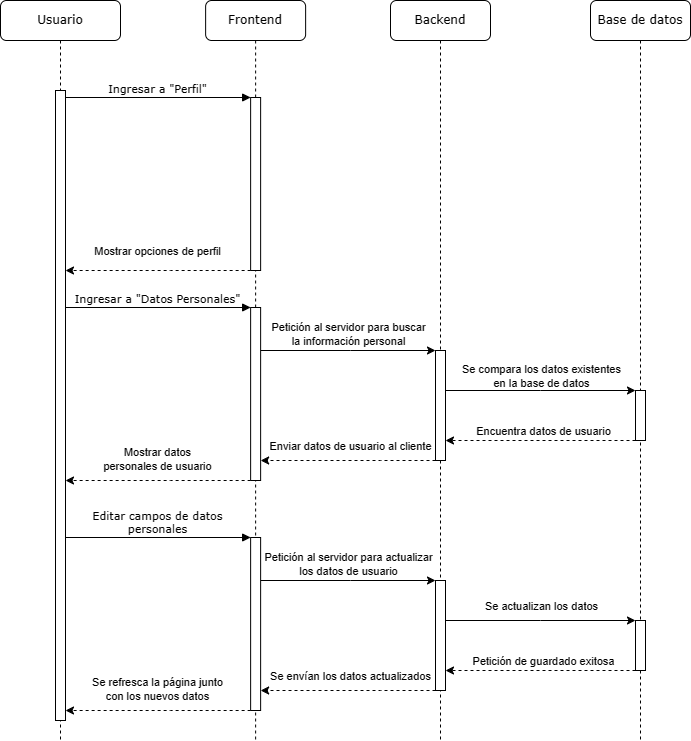

The diagram above was exported from draw.io. Its source (the exported page's mxGraphModel, read from the mxfile embedded in the PNG):
<mxGraphModel dx="1266" dy="-354" grid="1" gridSize="10" guides="1" tooltips="1" connect="1" arrows="1" fold="1" page="1" pageScale="1" pageWidth="850" pageHeight="1100" math="0" shadow="0">
  <root>
    <mxCell id="0" />
    <mxCell id="1" parent="0" />
    <mxCell id="4dmCjVElnuUW6X6LacNj-1" value="Backend" style="shape=umlLifeline;perimeter=lifelinePerimeter;whiteSpace=wrap;html=1;container=0;collapsible=0;recursiveResize=0;outlineConnect=0;rounded=1;shadow=0;comic=0;labelBackgroundColor=none;strokeWidth=1;fontFamily=Verdana;fontSize=12;align=center;" parent="1" vertex="1">
      <mxGeometry x="870" y="1300" width="100" height="740" as="geometry" />
    </mxCell>
    <mxCell id="4dmCjVElnuUW6X6LacNj-2" value="Base de datos" style="shape=umlLifeline;perimeter=lifelinePerimeter;whiteSpace=wrap;html=1;container=0;collapsible=0;recursiveResize=0;outlineConnect=0;rounded=1;shadow=0;comic=0;labelBackgroundColor=none;strokeWidth=1;fontFamily=Verdana;fontSize=12;align=center;" parent="1" vertex="1">
      <mxGeometry x="1070" y="1300" width="100" height="740" as="geometry" />
    </mxCell>
    <mxCell id="4dmCjVElnuUW6X6LacNj-3" value="Usuario" style="shape=umlLifeline;perimeter=lifelinePerimeter;whiteSpace=wrap;html=1;container=0;collapsible=0;recursiveResize=0;outlineConnect=0;rounded=1;shadow=0;comic=0;labelBackgroundColor=none;strokeWidth=1;fontFamily=Verdana;fontSize=12;align=center;" parent="1" vertex="1">
      <mxGeometry x="480" y="1300" width="120" height="740" as="geometry" />
    </mxCell>
    <mxCell id="4dmCjVElnuUW6X6LacNj-4" value="Frontend" style="shape=umlLifeline;perimeter=lifelinePerimeter;whiteSpace=wrap;html=1;container=0;collapsible=0;recursiveResize=0;outlineConnect=0;rounded=1;shadow=0;comic=0;labelBackgroundColor=none;strokeWidth=1;fontFamily=Verdana;fontSize=12;align=center;" parent="1" vertex="1">
      <mxGeometry x="685.13" y="1300" width="100" height="740" as="geometry" />
    </mxCell>
    <mxCell id="4dmCjVElnuUW6X6LacNj-6" value="Ingresar a &quot;Perfil&quot;" style="html=1;verticalAlign=bottom;endArrow=block;entryX=0;entryY=0;labelBackgroundColor=none;fontFamily=Verdana;fontSize=11;edgeStyle=elbowEdgeStyle;elbow=vertical;" parent="1" target="4dmCjVElnuUW6X6LacNj-9" edge="1">
      <mxGeometry x="-0.0061" relative="1" as="geometry">
        <mxPoint x="545" y="1397" as="sourcePoint" />
        <mxPoint as="offset" />
      </mxGeometry>
    </mxCell>
    <mxCell id="4dmCjVElnuUW6X6LacNj-7" style="edgeStyle=orthogonalEdgeStyle;rounded=0;orthogonalLoop=1;jettySize=auto;html=1;dashed=1;" parent="1" source="4dmCjVElnuUW6X6LacNj-9" target="4dmCjVElnuUW6X6LacNj-5" edge="1">
      <mxGeometry relative="1" as="geometry">
        <Array as="points">
          <mxPoint x="650" y="1570" />
          <mxPoint x="650" y="1570" />
        </Array>
      </mxGeometry>
    </mxCell>
    <mxCell id="4dmCjVElnuUW6X6LacNj-8" value="Mostrar opciones de perfil" style="edgeLabel;html=1;align=center;verticalAlign=middle;resizable=0;points=[];" parent="4dmCjVElnuUW6X6LacNj-7" vertex="1" connectable="0">
      <mxGeometry x="0.2258" y="3" relative="1" as="geometry">
        <mxPoint x="19" y="-23" as="offset" />
      </mxGeometry>
    </mxCell>
    <mxCell id="4dmCjVElnuUW6X6LacNj-9" value="" style="html=1;points=[];perimeter=orthogonalPerimeter;rounded=0;shadow=0;comic=0;labelBackgroundColor=none;strokeWidth=1;fontFamily=Verdana;fontSize=12;align=center;" parent="1" vertex="1">
      <mxGeometry x="730.13" y="1397" width="10" height="173" as="geometry" />
    </mxCell>
    <mxCell id="4dmCjVElnuUW6X6LacNj-10" value="" style="html=1;points=[];perimeter=orthogonalPerimeter;rounded=0;shadow=0;comic=0;labelBackgroundColor=none;strokeWidth=1;fontFamily=Verdana;fontSize=12;align=center;" parent="1" vertex="1">
      <mxGeometry x="535" y="1600" width="10" height="180" as="geometry" />
    </mxCell>
    <mxCell id="4dmCjVElnuUW6X6LacNj-11" style="edgeStyle=orthogonalEdgeStyle;rounded=0;orthogonalLoop=1;jettySize=auto;html=1;" parent="1" source="4dmCjVElnuUW6X6LacNj-15" target="4dmCjVElnuUW6X6LacNj-18" edge="1">
      <mxGeometry relative="1" as="geometry">
        <Array as="points">
          <mxPoint x="1020" y="1690" />
          <mxPoint x="1020" y="1690" />
        </Array>
      </mxGeometry>
    </mxCell>
    <mxCell id="4dmCjVElnuUW6X6LacNj-12" value="Se compara los datos existentes&lt;br&gt;en la base de datos" style="edgeLabel;html=1;align=center;verticalAlign=middle;resizable=0;points=[];" parent="4dmCjVElnuUW6X6LacNj-11" vertex="1" connectable="0">
      <mxGeometry x="-0.0632" relative="1" as="geometry">
        <mxPoint x="6" y="-15" as="offset" />
      </mxGeometry>
    </mxCell>
    <mxCell id="4dmCjVElnuUW6X6LacNj-13" style="edgeStyle=orthogonalEdgeStyle;rounded=0;orthogonalLoop=1;jettySize=auto;html=1;dashed=1;" parent="1" source="4dmCjVElnuUW6X6LacNj-15" target="4dmCjVElnuUW6X6LacNj-24" edge="1">
      <mxGeometry relative="1" as="geometry">
        <Array as="points">
          <mxPoint x="860" y="1760" />
          <mxPoint x="860" y="1760" />
        </Array>
      </mxGeometry>
    </mxCell>
    <mxCell id="4dmCjVElnuUW6X6LacNj-14" value="Enviar datos de usuario al cliente" style="edgeLabel;html=1;align=center;verticalAlign=middle;resizable=0;points=[];" parent="4dmCjVElnuUW6X6LacNj-13" vertex="1" connectable="0">
      <mxGeometry x="-0.0183" y="1" relative="1" as="geometry">
        <mxPoint y="-16" as="offset" />
      </mxGeometry>
    </mxCell>
    <mxCell id="4dmCjVElnuUW6X6LacNj-15" value="" style="html=1;points=[];perimeter=orthogonalPerimeter;rounded=0;shadow=0;comic=0;labelBackgroundColor=none;strokeWidth=1;fontFamily=Verdana;fontSize=12;align=center;" parent="1" vertex="1">
      <mxGeometry x="915" y="1650" width="10" height="110" as="geometry" />
    </mxCell>
    <mxCell id="4dmCjVElnuUW6X6LacNj-16" style="edgeStyle=orthogonalEdgeStyle;rounded=0;orthogonalLoop=1;jettySize=auto;html=1;dashed=1;" parent="1" source="4dmCjVElnuUW6X6LacNj-18" target="4dmCjVElnuUW6X6LacNj-15" edge="1">
      <mxGeometry relative="1" as="geometry">
        <Array as="points">
          <mxPoint x="1070" y="1740" />
          <mxPoint x="1070" y="1740" />
        </Array>
      </mxGeometry>
    </mxCell>
    <mxCell id="4dmCjVElnuUW6X6LacNj-17" value="Encuentra datos de usuario" style="edgeLabel;html=1;align=center;verticalAlign=middle;resizable=0;points=[];" parent="4dmCjVElnuUW6X6LacNj-16" vertex="1" connectable="0">
      <mxGeometry x="-0.0211" y="3" relative="1" as="geometry">
        <mxPoint y="-13" as="offset" />
      </mxGeometry>
    </mxCell>
    <mxCell id="4dmCjVElnuUW6X6LacNj-18" value="" style="html=1;points=[];perimeter=orthogonalPerimeter;rounded=0;shadow=0;comic=0;labelBackgroundColor=none;strokeWidth=1;fontFamily=Verdana;fontSize=12;align=center;" parent="1" vertex="1">
      <mxGeometry x="1115" y="1690" width="10" height="50" as="geometry" />
    </mxCell>
    <mxCell id="4dmCjVElnuUW6X6LacNj-19" value="Ingresar a &quot;Datos Personales&quot;" style="html=1;verticalAlign=bottom;endArrow=block;entryX=0;entryY=0;labelBackgroundColor=none;fontFamily=Verdana;fontSize=11;edgeStyle=elbowEdgeStyle;elbow=vertical;" parent="1" target="4dmCjVElnuUW6X6LacNj-24" edge="1">
      <mxGeometry x="-0.0061" relative="1" as="geometry">
        <mxPoint x="545" y="1607" as="sourcePoint" />
        <mxPoint as="offset" />
      </mxGeometry>
    </mxCell>
    <mxCell id="4dmCjVElnuUW6X6LacNj-20" style="edgeStyle=orthogonalEdgeStyle;rounded=0;orthogonalLoop=1;jettySize=auto;html=1;" parent="1" source="4dmCjVElnuUW6X6LacNj-24" target="4dmCjVElnuUW6X6LacNj-15" edge="1">
      <mxGeometry relative="1" as="geometry">
        <Array as="points">
          <mxPoint x="830" y="1650" />
          <mxPoint x="830" y="1650" />
        </Array>
      </mxGeometry>
    </mxCell>
    <mxCell id="4dmCjVElnuUW6X6LacNj-21" value="Petición al servidor para buscar&lt;br&gt;la información personal" style="edgeLabel;html=1;align=center;verticalAlign=middle;resizable=0;points=[];" parent="4dmCjVElnuUW6X6LacNj-20" vertex="1" connectable="0">
      <mxGeometry x="0.1308" y="1" relative="1" as="geometry">
        <mxPoint x="-12" y="-16" as="offset" />
      </mxGeometry>
    </mxCell>
    <mxCell id="4dmCjVElnuUW6X6LacNj-22" style="edgeStyle=orthogonalEdgeStyle;rounded=0;orthogonalLoop=1;jettySize=auto;html=1;dashed=1;" parent="1" source="4dmCjVElnuUW6X6LacNj-24" target="4dmCjVElnuUW6X6LacNj-10" edge="1">
      <mxGeometry relative="1" as="geometry">
        <Array as="points">
          <mxPoint x="650" y="1780" />
          <mxPoint x="650" y="1780" />
        </Array>
      </mxGeometry>
    </mxCell>
    <mxCell id="4dmCjVElnuUW6X6LacNj-23" value="Mostrar datos &lt;br&gt;personales de usuario" style="edgeLabel;html=1;align=center;verticalAlign=middle;resizable=0;points=[];" parent="4dmCjVElnuUW6X6LacNj-22" vertex="1" connectable="0">
      <mxGeometry x="0.2258" y="3" relative="1" as="geometry">
        <mxPoint x="19" y="-25" as="offset" />
      </mxGeometry>
    </mxCell>
    <mxCell id="4dmCjVElnuUW6X6LacNj-24" value="" style="html=1;points=[];perimeter=orthogonalPerimeter;rounded=0;shadow=0;comic=0;labelBackgroundColor=none;strokeWidth=1;fontFamily=Verdana;fontSize=12;align=center;" parent="1" vertex="1">
      <mxGeometry x="730.13" y="1607" width="10" height="173" as="geometry" />
    </mxCell>
    <mxCell id="pDBekJoFGcViPqroljIY-4" value="" style="html=1;points=[];perimeter=orthogonalPerimeter;rounded=0;shadow=0;comic=0;labelBackgroundColor=none;strokeWidth=1;fontFamily=Verdana;fontSize=12;align=center;" parent="1" vertex="1">
      <mxGeometry x="535" y="1830" width="10" height="180" as="geometry" />
    </mxCell>
    <mxCell id="pDBekJoFGcViPqroljIY-5" style="edgeStyle=orthogonalEdgeStyle;rounded=0;orthogonalLoop=1;jettySize=auto;html=1;" parent="1" source="pDBekJoFGcViPqroljIY-9" target="pDBekJoFGcViPqroljIY-12" edge="1">
      <mxGeometry relative="1" as="geometry">
        <Array as="points">
          <mxPoint x="1020" y="1920" />
          <mxPoint x="1020" y="1920" />
        </Array>
      </mxGeometry>
    </mxCell>
    <mxCell id="pDBekJoFGcViPqroljIY-6" value="Se actualizan los datos" style="edgeLabel;html=1;align=center;verticalAlign=middle;resizable=0;points=[];labelBackgroundColor=none;" parent="pDBekJoFGcViPqroljIY-5" vertex="1" connectable="0">
      <mxGeometry x="-0.0632" relative="1" as="geometry">
        <mxPoint x="6" y="-15" as="offset" />
      </mxGeometry>
    </mxCell>
    <mxCell id="pDBekJoFGcViPqroljIY-7" style="edgeStyle=orthogonalEdgeStyle;rounded=0;orthogonalLoop=1;jettySize=auto;html=1;dashed=1;" parent="1" source="pDBekJoFGcViPqroljIY-9" target="pDBekJoFGcViPqroljIY-18" edge="1">
      <mxGeometry relative="1" as="geometry">
        <Array as="points">
          <mxPoint x="860" y="1990" />
          <mxPoint x="860" y="1990" />
        </Array>
      </mxGeometry>
    </mxCell>
    <mxCell id="pDBekJoFGcViPqroljIY-8" value="Se envían los datos actualizados" style="edgeLabel;html=1;align=center;verticalAlign=middle;resizable=0;points=[];" parent="pDBekJoFGcViPqroljIY-7" vertex="1" connectable="0">
      <mxGeometry x="-0.0183" y="1" relative="1" as="geometry">
        <mxPoint y="-16" as="offset" />
      </mxGeometry>
    </mxCell>
    <mxCell id="pDBekJoFGcViPqroljIY-9" value="" style="html=1;points=[];perimeter=orthogonalPerimeter;rounded=0;shadow=0;comic=0;labelBackgroundColor=none;strokeWidth=1;fontFamily=Verdana;fontSize=12;align=center;" parent="1" vertex="1">
      <mxGeometry x="915" y="1880" width="10" height="110" as="geometry" />
    </mxCell>
    <mxCell id="pDBekJoFGcViPqroljIY-10" style="edgeStyle=orthogonalEdgeStyle;rounded=0;orthogonalLoop=1;jettySize=auto;html=1;dashed=1;" parent="1" source="pDBekJoFGcViPqroljIY-12" target="pDBekJoFGcViPqroljIY-9" edge="1">
      <mxGeometry relative="1" as="geometry">
        <Array as="points">
          <mxPoint x="1070" y="1970" />
          <mxPoint x="1070" y="1970" />
        </Array>
      </mxGeometry>
    </mxCell>
    <mxCell id="pDBekJoFGcViPqroljIY-11" value="Petición de guardado exitosa" style="edgeLabel;html=1;align=center;verticalAlign=middle;resizable=0;points=[];" parent="pDBekJoFGcViPqroljIY-10" vertex="1" connectable="0">
      <mxGeometry x="-0.0211" y="3" relative="1" as="geometry">
        <mxPoint y="-13" as="offset" />
      </mxGeometry>
    </mxCell>
    <mxCell id="pDBekJoFGcViPqroljIY-12" value="" style="html=1;points=[];perimeter=orthogonalPerimeter;rounded=0;shadow=0;comic=0;labelBackgroundColor=none;strokeWidth=1;fontFamily=Verdana;fontSize=12;align=center;" parent="1" vertex="1">
      <mxGeometry x="1115" y="1920" width="10" height="50" as="geometry" />
    </mxCell>
    <mxCell id="pDBekJoFGcViPqroljIY-13" value="Editar campos de datos &lt;br&gt;personales" style="html=1;verticalAlign=bottom;endArrow=block;entryX=0;entryY=0;labelBackgroundColor=none;fontFamily=Verdana;fontSize=11;edgeStyle=elbowEdgeStyle;elbow=vertical;" parent="1" target="pDBekJoFGcViPqroljIY-18" edge="1">
      <mxGeometry x="-0.0061" relative="1" as="geometry">
        <mxPoint x="545" y="1837" as="sourcePoint" />
        <mxPoint as="offset" />
      </mxGeometry>
    </mxCell>
    <mxCell id="pDBekJoFGcViPqroljIY-14" style="edgeStyle=orthogonalEdgeStyle;rounded=0;orthogonalLoop=1;jettySize=auto;html=1;" parent="1" source="pDBekJoFGcViPqroljIY-18" target="pDBekJoFGcViPqroljIY-9" edge="1">
      <mxGeometry relative="1" as="geometry">
        <Array as="points">
          <mxPoint x="830" y="1880" />
          <mxPoint x="830" y="1880" />
        </Array>
      </mxGeometry>
    </mxCell>
    <mxCell id="pDBekJoFGcViPqroljIY-15" value="Petición al servidor para actualizar &lt;br&gt;los datos de usuario" style="edgeLabel;html=1;align=center;verticalAlign=middle;resizable=0;points=[];fillColor=none;labelBackgroundColor=none;" parent="pDBekJoFGcViPqroljIY-14" vertex="1" connectable="0">
      <mxGeometry x="0.1308" y="1" relative="1" as="geometry">
        <mxPoint x="-12" y="-16" as="offset" />
      </mxGeometry>
    </mxCell>
    <mxCell id="pDBekJoFGcViPqroljIY-16" style="edgeStyle=orthogonalEdgeStyle;rounded=0;orthogonalLoop=1;jettySize=auto;html=1;dashed=1;" parent="1" source="pDBekJoFGcViPqroljIY-18" target="pDBekJoFGcViPqroljIY-4" edge="1">
      <mxGeometry relative="1" as="geometry">
        <Array as="points">
          <mxPoint x="650" y="2010" />
          <mxPoint x="650" y="2010" />
        </Array>
      </mxGeometry>
    </mxCell>
    <mxCell id="pDBekJoFGcViPqroljIY-17" value="Se refresca la página junto&lt;br&gt;con los nuevos datos" style="edgeLabel;html=1;align=center;verticalAlign=middle;resizable=0;points=[];" parent="pDBekJoFGcViPqroljIY-16" vertex="1" connectable="0">
      <mxGeometry x="0.2258" y="3" relative="1" as="geometry">
        <mxPoint x="19" y="-25" as="offset" />
      </mxGeometry>
    </mxCell>
    <mxCell id="pDBekJoFGcViPqroljIY-18" value="" style="html=1;points=[];perimeter=orthogonalPerimeter;rounded=0;shadow=0;comic=0;labelBackgroundColor=none;strokeWidth=1;fontFamily=Verdana;fontSize=12;align=center;" parent="1" vertex="1">
      <mxGeometry x="730.13" y="1837" width="10" height="173" as="geometry" />
    </mxCell>
    <mxCell id="4dmCjVElnuUW6X6LacNj-5" value="" style="html=1;points=[];perimeter=orthogonalPerimeter;rounded=0;shadow=0;comic=0;labelBackgroundColor=none;strokeWidth=1;fontFamily=Verdana;fontSize=12;align=center;" parent="1" vertex="1">
      <mxGeometry x="535" y="1390" width="10" height="630" as="geometry" />
    </mxCell>
  </root>
</mxGraphModel>